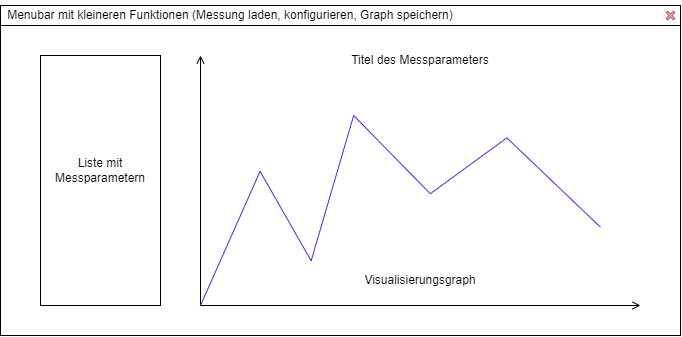

The diagram above was exported from draw.io. Its source (the exported page's mxGraphModel, read from the mxfile embedded in the PNG):
<mxGraphModel dx="918" dy="721" grid="1" gridSize="10" guides="1" tooltips="1" connect="1" arrows="1" fold="1" page="1" pageScale="1" pageWidth="850" pageHeight="1100" math="0" shadow="0">
  <root>
    <mxCell id="0" />
    <mxCell id="1" parent="0" />
    <mxCell id="Kop0szP8MloBPsCSJmvW-1" value="" style="rounded=0;whiteSpace=wrap;html=1;" vertex="1" parent="1">
      <mxGeometry x="80" y="40" width="680" height="330" as="geometry" />
    </mxCell>
    <mxCell id="Kop0szP8MloBPsCSJmvW-2" value="" style="rounded=0;whiteSpace=wrap;html=1;" vertex="1" parent="1">
      <mxGeometry x="80" y="40" width="680" height="20" as="geometry" />
    </mxCell>
    <mxCell id="Kop0szP8MloBPsCSJmvW-3" value="" style="rounded=0;whiteSpace=wrap;html=1;" vertex="1" parent="1">
      <mxGeometry x="120" y="90" width="120" height="250" as="geometry" />
    </mxCell>
    <mxCell id="Kop0szP8MloBPsCSJmvW-10" value="" style="endArrow=open;html=1;rounded=0;entryX=0;entryY=0;entryDx=0;entryDy=0;exitX=0;exitY=1;exitDx=0;exitDy=0;endFill=0;" edge="1" parent="1">
      <mxGeometry width="50" height="50" relative="1" as="geometry">
        <mxPoint x="280" y="340" as="sourcePoint" />
        <mxPoint x="279.9999999999998" y="90" as="targetPoint" />
      </mxGeometry>
    </mxCell>
    <mxCell id="Kop0szP8MloBPsCSJmvW-11" value="" style="endArrow=open;html=1;rounded=0;exitX=0;exitY=1;exitDx=0;exitDy=0;entryX=1;entryY=1;entryDx=0;entryDy=0;endFill=0;" edge="1" parent="1">
      <mxGeometry width="50" height="50" relative="1" as="geometry">
        <mxPoint x="280" y="340" as="sourcePoint" />
        <mxPoint x="720" y="340" as="targetPoint" />
      </mxGeometry>
    </mxCell>
    <mxCell id="Kop0szP8MloBPsCSJmvW-26" value="" style="group;" vertex="1" connectable="0" parent="1">
      <mxGeometry x="280" y="150" width="400" height="190" as="geometry" />
    </mxCell>
    <mxCell id="Kop0szP8MloBPsCSJmvW-12" value="" style="endArrow=none;html=1;rounded=0;strokeColor=#3333FF;" edge="1" parent="Kop0szP8MloBPsCSJmvW-26">
      <mxGeometry width="50" height="50" relative="1" as="geometry">
        <mxPoint y="190" as="sourcePoint" />
        <mxPoint x="59.57446808510638" y="55.88235294117647" as="targetPoint" />
      </mxGeometry>
    </mxCell>
    <mxCell id="Kop0szP8MloBPsCSJmvW-13" value="" style="endArrow=none;html=1;rounded=0;strokeColor=#3333FF;" edge="1" parent="Kop0szP8MloBPsCSJmvW-26">
      <mxGeometry width="50" height="50" relative="1" as="geometry">
        <mxPoint x="59.57446808510638" y="55.88235294117647" as="sourcePoint" />
        <mxPoint x="110.63829787234043" y="145.29411764705884" as="targetPoint" />
      </mxGeometry>
    </mxCell>
    <mxCell id="Kop0szP8MloBPsCSJmvW-14" value="" style="endArrow=none;html=1;rounded=0;strokeColor=#3333FF;" edge="1" parent="Kop0szP8MloBPsCSJmvW-26">
      <mxGeometry width="50" height="50" relative="1" as="geometry">
        <mxPoint x="110.63829787234043" y="145.29411764705884" as="sourcePoint" />
        <mxPoint x="153.19148936170214" as="targetPoint" />
      </mxGeometry>
    </mxCell>
    <mxCell id="Kop0szP8MloBPsCSJmvW-15" value="" style="endArrow=none;html=1;rounded=0;strokeColor=#3333FF;" edge="1" parent="Kop0szP8MloBPsCSJmvW-26">
      <mxGeometry width="50" height="50" relative="1" as="geometry">
        <mxPoint x="229.7872340425532" y="78.23529411764706" as="sourcePoint" />
        <mxPoint x="306.3829787234043" y="22.352941176470587" as="targetPoint" />
      </mxGeometry>
    </mxCell>
    <mxCell id="Kop0szP8MloBPsCSJmvW-16" value="" style="endArrow=none;html=1;rounded=0;strokeColor=#3333FF;" edge="1" parent="Kop0szP8MloBPsCSJmvW-26">
      <mxGeometry width="50" height="50" relative="1" as="geometry">
        <mxPoint x="153.19148936170214" as="sourcePoint" />
        <mxPoint x="229.7872340425532" y="78.23529411764706" as="targetPoint" />
      </mxGeometry>
    </mxCell>
    <mxCell id="Kop0szP8MloBPsCSJmvW-17" value="" style="endArrow=none;html=1;rounded=0;strokeColor=#3333FF;" edge="1" parent="Kop0szP8MloBPsCSJmvW-26">
      <mxGeometry width="50" height="50" relative="1" as="geometry">
        <mxPoint x="306.3829787234043" y="22.352941176470587" as="sourcePoint" />
        <mxPoint x="400" y="111.76470588235294" as="targetPoint" />
      </mxGeometry>
    </mxCell>
    <mxCell id="Kop0szP8MloBPsCSJmvW-27" value="Menubar mit kleineren Funktionen (Messung laden, konfigurieren, Graph speichern)" style="text;html=1;strokeColor=none;fillColor=none;align=center;verticalAlign=middle;whiteSpace=wrap;rounded=0;" vertex="1" parent="1">
      <mxGeometry x="80" y="35" width="460" height="30" as="geometry" />
    </mxCell>
    <mxCell id="Kop0szP8MloBPsCSJmvW-28" value="Liste mit Messparametern" style="text;html=1;strokeColor=none;fillColor=none;align=center;verticalAlign=middle;whiteSpace=wrap;rounded=0;" vertex="1" parent="1">
      <mxGeometry x="120" y="190" width="120" height="30" as="geometry" />
    </mxCell>
    <mxCell id="Kop0szP8MloBPsCSJmvW-29" value="Visualisierungsgraph" style="text;html=1;strokeColor=none;fillColor=none;align=center;verticalAlign=middle;whiteSpace=wrap;rounded=0;" vertex="1" parent="1">
      <mxGeometry x="440" y="300" width="120" height="30" as="geometry" />
    </mxCell>
    <mxCell id="Kop0szP8MloBPsCSJmvW-30" value="" style="shape=cross;whiteSpace=wrap;html=1;fillColor=#f8cecc;strokeColor=#b85450;rotation=-45;" vertex="1" parent="1">
      <mxGeometry x="745" y="45" width="10" height="10" as="geometry" />
    </mxCell>
    <mxCell id="Kop0szP8MloBPsCSJmvW-31" value="Titel des Messparameters" style="text;html=1;strokeColor=none;fillColor=none;align=center;verticalAlign=middle;whiteSpace=wrap;rounded=0;" vertex="1" parent="1">
      <mxGeometry x="420" y="80" width="160" height="30" as="geometry" />
    </mxCell>
  </root>
</mxGraphModel>